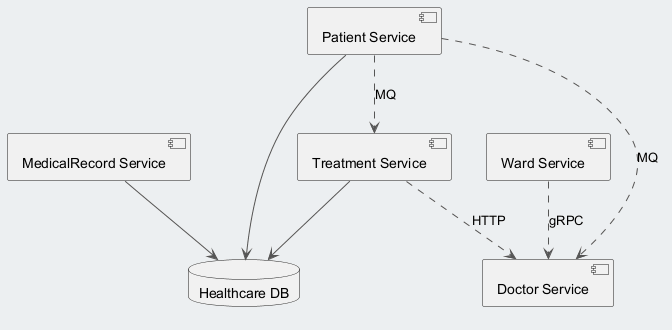

The diagram above was rendered by PlantUML. Its source (embedded in the PNG):
@startuml
skinparam backgroundColor #ECEFF1
skinparam classBackgroundColor #FFFFFF
skinparam classBorderColor #455A64
skinparam ArrowColor #555555
component "MedicalRecord Service" as C_MedicalRecordService
component "Treatment Service" as C_TreatmentService
component "Ward Service" as C_WardService
component "Doctor Service" as C_DoctorService
component "Patient Service" as C_PatientService
database "Healthcare DB" as DB_healthcare
C_MedicalRecordService --> DB_healthcare
C_TreatmentService --> DB_healthcare
C_PatientService --> DB_healthcare
C_TreatmentService ..> C_DoctorService : HTTP
C_PatientService ..> C_DoctorService : MQ
C_WardService ..> C_DoctorService : gRPC
C_PatientService ..> C_TreatmentService : MQ
@enduml